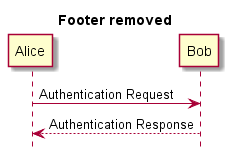

The diagram above was rendered by PlantUML. Its source (embedded in the PNG):
@startuml seq.10_NoFooter
hide footbox 
title Footer removed

Alice -> Bob: Authentication Request 
Bob --> Alice: Authentication Response
@enduml